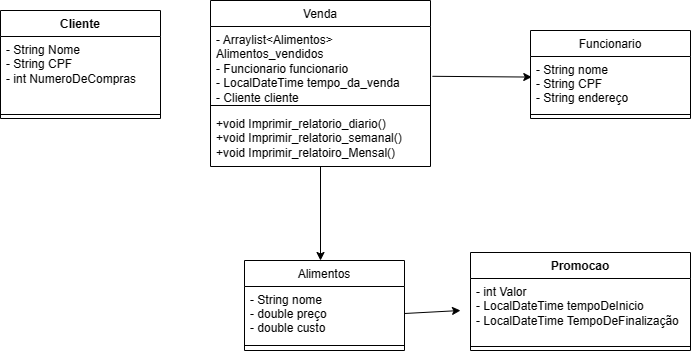

The diagram above was exported from draw.io. Its source (the exported page's mxGraphModel, read from the mxfile embedded in the PNG):
<mxGraphModel dx="1050" dy="549" grid="1" gridSize="10" guides="1" tooltips="1" connect="1" arrows="1" fold="1" page="1" pageScale="1" pageWidth="827" pageHeight="1169" math="0" shadow="0">
  <root>
    <mxCell id="WIyWlLk6GJQsqaUBKTNV-0" />
    <mxCell id="WIyWlLk6GJQsqaUBKTNV-1" parent="WIyWlLk6GJQsqaUBKTNV-0" />
    <mxCell id="zkfFHV4jXpPFQw0GAbJ--6" value="Alimentos" style="swimlane;fontStyle=0;align=center;verticalAlign=top;childLayout=stackLayout;horizontal=1;startSize=26;horizontalStack=0;resizeParent=1;resizeLast=0;collapsible=1;marginBottom=0;rounded=0;shadow=0;strokeWidth=1;" parent="WIyWlLk6GJQsqaUBKTNV-1" vertex="1">
      <mxGeometry x="334" y="380" width="160" height="90" as="geometry">
        <mxRectangle x="130" y="380" width="160" height="26" as="alternateBounds" />
      </mxGeometry>
    </mxCell>
    <mxCell id="zkfFHV4jXpPFQw0GAbJ--8" value="- String nome&#10;- double preço&#10;- double custo" style="text;align=left;verticalAlign=top;spacingLeft=4;spacingRight=4;overflow=hidden;rotatable=0;points=[[0,0.5],[1,0.5]];portConstraint=eastwest;rounded=0;shadow=0;html=0;" parent="zkfFHV4jXpPFQw0GAbJ--6" vertex="1">
      <mxGeometry y="26" width="160" height="54" as="geometry" />
    </mxCell>
    <mxCell id="zkfFHV4jXpPFQw0GAbJ--9" value="" style="line;html=1;strokeWidth=1;align=left;verticalAlign=middle;spacingTop=-1;spacingLeft=3;spacingRight=3;rotatable=0;labelPosition=right;points=[];portConstraint=eastwest;" parent="zkfFHV4jXpPFQw0GAbJ--6" vertex="1">
      <mxGeometry y="80" width="160" height="10" as="geometry" />
    </mxCell>
    <mxCell id="XATh9vf1__hJatwHeH57-20" value="Funcionario" style="swimlane;fontStyle=0;align=center;verticalAlign=top;childLayout=stackLayout;horizontal=1;startSize=26;horizontalStack=0;resizeParent=1;resizeParentMax=0;resizeLast=0;collapsible=1;marginBottom=0;" parent="WIyWlLk6GJQsqaUBKTNV-1" vertex="1">
      <mxGeometry x="620" y="150" width="160" height="88" as="geometry" />
    </mxCell>
    <mxCell id="XATh9vf1__hJatwHeH57-21" value="- String nome&#10;- String CPF&#10;- String endereço" style="text;strokeColor=none;fillColor=none;align=left;verticalAlign=top;spacingLeft=4;spacingRight=4;overflow=hidden;rotatable=0;points=[[0,0.5],[1,0.5]];portConstraint=eastwest;" parent="XATh9vf1__hJatwHeH57-20" vertex="1">
      <mxGeometry y="26" width="160" height="54" as="geometry" />
    </mxCell>
    <mxCell id="XATh9vf1__hJatwHeH57-22" value="" style="line;strokeWidth=1;fillColor=none;align=left;verticalAlign=middle;spacingTop=-1;spacingLeft=3;spacingRight=3;rotatable=0;labelPosition=right;points=[];portConstraint=eastwest;strokeColor=inherit;" parent="XATh9vf1__hJatwHeH57-20" vertex="1">
      <mxGeometry y="80" width="160" height="8" as="geometry" />
    </mxCell>
    <mxCell id="NJRAkwlZR4LRuCLzOC0s-6" value="&lt;span style=&quot;font-weight: normal;&quot;&gt;Venda&lt;/span&gt;" style="swimlane;fontStyle=1;align=center;verticalAlign=top;childLayout=stackLayout;horizontal=1;startSize=26;horizontalStack=0;resizeParent=1;resizeParentMax=0;resizeLast=0;collapsible=1;marginBottom=0;whiteSpace=wrap;html=1;" parent="WIyWlLk6GJQsqaUBKTNV-1" vertex="1">
      <mxGeometry x="300" y="120" width="220" height="166" as="geometry" />
    </mxCell>
    <mxCell id="NJRAkwlZR4LRuCLzOC0s-7" value="- Arraylist&amp;lt;Alimentos&amp;gt; Alimentos_vendidos&lt;br style=&quot;border-color: var(--border-color);&quot;&gt;- Funcionario funcionario&lt;br&gt;- LocalDateTime tempo_da_venda&lt;br&gt;- Cliente cliente" style="text;strokeColor=none;fillColor=none;align=left;verticalAlign=top;spacingLeft=4;spacingRight=4;overflow=hidden;rotatable=0;points=[[0,0.5],[1,0.5]];portConstraint=eastwest;whiteSpace=wrap;html=1;" parent="NJRAkwlZR4LRuCLzOC0s-6" vertex="1">
      <mxGeometry y="26" width="220" height="74" as="geometry" />
    </mxCell>
    <mxCell id="NJRAkwlZR4LRuCLzOC0s-8" value="" style="line;strokeWidth=1;fillColor=none;align=left;verticalAlign=middle;spacingTop=-1;spacingLeft=3;spacingRight=3;rotatable=0;labelPosition=right;points=[];portConstraint=eastwest;strokeColor=inherit;" parent="NJRAkwlZR4LRuCLzOC0s-6" vertex="1">
      <mxGeometry y="100" width="220" height="10" as="geometry" />
    </mxCell>
    <mxCell id="NJRAkwlZR4LRuCLzOC0s-9" value="+void Imprimir_relatorio_diario()&lt;br&gt;+void Imprimir_relatorio_semanal()&lt;br&gt;+void Imprimir_relatoiro_Mensal()" style="text;strokeColor=none;fillColor=none;align=left;verticalAlign=top;spacingLeft=4;spacingRight=4;overflow=hidden;rotatable=0;points=[[0,0.5],[1,0.5]];portConstraint=eastwest;whiteSpace=wrap;html=1;" parent="NJRAkwlZR4LRuCLzOC0s-6" vertex="1">
      <mxGeometry y="110" width="220" height="56" as="geometry" />
    </mxCell>
    <mxCell id="_VvUz9gv57oSb7b_IL5E-0" value="" style="endArrow=classic;html=1;rounded=0;" parent="WIyWlLk6GJQsqaUBKTNV-1" source="NJRAkwlZR4LRuCLzOC0s-9" edge="1">
      <mxGeometry width="50" height="50" relative="1" as="geometry">
        <mxPoint x="390" y="430" as="sourcePoint" />
        <mxPoint x="410" y="380" as="targetPoint" />
      </mxGeometry>
    </mxCell>
    <mxCell id="mHjB7cWEQYJCrIc8rugm-0" value="" style="endArrow=classic;html=1;rounded=0;entryX=0.008;entryY=0.381;entryDx=0;entryDy=0;entryPerimeter=0;exitX=1.009;exitY=0.673;exitDx=0;exitDy=0;exitPerimeter=0;" parent="WIyWlLk6GJQsqaUBKTNV-1" source="NJRAkwlZR4LRuCLzOC0s-7" target="XATh9vf1__hJatwHeH57-21" edge="1">
      <mxGeometry width="50" height="50" relative="1" as="geometry">
        <mxPoint x="390" y="310" as="sourcePoint" />
        <mxPoint x="440" y="260" as="targetPoint" />
      </mxGeometry>
    </mxCell>
    <mxCell id="fMgffc0x7TaeRa5hcz79-0" value="Promocao" style="swimlane;fontStyle=1;align=center;verticalAlign=top;childLayout=stackLayout;horizontal=1;startSize=26;horizontalStack=0;resizeParent=1;resizeParentMax=0;resizeLast=0;collapsible=1;marginBottom=0;whiteSpace=wrap;html=1;" vertex="1" parent="WIyWlLk6GJQsqaUBKTNV-1">
      <mxGeometry x="560" y="372" width="220" height="98" as="geometry" />
    </mxCell>
    <mxCell id="fMgffc0x7TaeRa5hcz79-1" value="- int Valor&lt;br&gt;- LocalDateTime tempoDeInicio&lt;br&gt;- LocalDateTime TempoDeFinalização" style="text;strokeColor=none;fillColor=none;align=left;verticalAlign=top;spacingLeft=4;spacingRight=4;overflow=hidden;rotatable=0;points=[[0,0.5],[1,0.5]];portConstraint=eastwest;whiteSpace=wrap;html=1;" vertex="1" parent="fMgffc0x7TaeRa5hcz79-0">
      <mxGeometry y="26" width="220" height="64" as="geometry" />
    </mxCell>
    <mxCell id="fMgffc0x7TaeRa5hcz79-2" value="" style="line;strokeWidth=1;fillColor=none;align=left;verticalAlign=middle;spacingTop=-1;spacingLeft=3;spacingRight=3;rotatable=0;labelPosition=right;points=[];portConstraint=eastwest;strokeColor=inherit;" vertex="1" parent="fMgffc0x7TaeRa5hcz79-0">
      <mxGeometry y="90" width="220" height="8" as="geometry" />
    </mxCell>
    <mxCell id="fMgffc0x7TaeRa5hcz79-4" value="" style="endArrow=classic;html=1;rounded=0;exitX=1;exitY=0.5;exitDx=0;exitDy=0;" edge="1" parent="WIyWlLk6GJQsqaUBKTNV-1" source="zkfFHV4jXpPFQw0GAbJ--8">
      <mxGeometry width="50" height="50" relative="1" as="geometry">
        <mxPoint x="500" y="460" as="sourcePoint" />
        <mxPoint x="550" y="430" as="targetPoint" />
      </mxGeometry>
    </mxCell>
    <mxCell id="fMgffc0x7TaeRa5hcz79-5" value="Cliente" style="swimlane;fontStyle=1;align=center;verticalAlign=top;childLayout=stackLayout;horizontal=1;startSize=26;horizontalStack=0;resizeParent=1;resizeParentMax=0;resizeLast=0;collapsible=1;marginBottom=0;whiteSpace=wrap;html=1;" vertex="1" parent="WIyWlLk6GJQsqaUBKTNV-1">
      <mxGeometry x="90" y="130" width="160" height="108" as="geometry" />
    </mxCell>
    <mxCell id="fMgffc0x7TaeRa5hcz79-6" value="- String Nome&lt;br&gt;- String CPF&lt;br&gt;- int NumeroDeCompras" style="text;strokeColor=none;fillColor=none;align=left;verticalAlign=top;spacingLeft=4;spacingRight=4;overflow=hidden;rotatable=0;points=[[0,0.5],[1,0.5]];portConstraint=eastwest;whiteSpace=wrap;html=1;" vertex="1" parent="fMgffc0x7TaeRa5hcz79-5">
      <mxGeometry y="26" width="160" height="74" as="geometry" />
    </mxCell>
    <mxCell id="fMgffc0x7TaeRa5hcz79-7" value="" style="line;strokeWidth=1;fillColor=none;align=left;verticalAlign=middle;spacingTop=-1;spacingLeft=3;spacingRight=3;rotatable=0;labelPosition=right;points=[];portConstraint=eastwest;strokeColor=inherit;" vertex="1" parent="fMgffc0x7TaeRa5hcz79-5">
      <mxGeometry y="100" width="160" height="8" as="geometry" />
    </mxCell>
  </root>
</mxGraphModel>